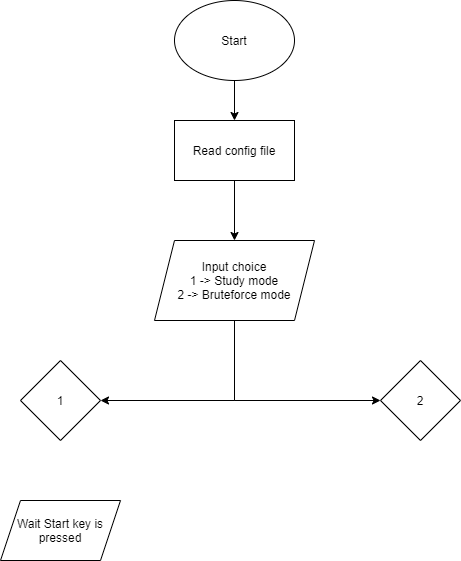

The diagram above was exported from draw.io. Its source (the exported page's mxGraphModel, read from the mxfile embedded in the PNG):
<mxGraphModel dx="1360" dy="802" grid="1" gridSize="10" guides="1" tooltips="1" connect="1" arrows="1" fold="1" page="1" pageScale="1" pageWidth="827" pageHeight="1169" math="0" shadow="0">
  <root>
    <mxCell id="0" />
    <mxCell id="1" parent="0" />
    <mxCell id="Dz3_wdklKyzwdX4crzZT-1" style="edgeStyle=orthogonalEdgeStyle;rounded=0;orthogonalLoop=1;jettySize=auto;html=1;exitX=0.5;exitY=1;exitDx=0;exitDy=0;entryX=0.5;entryY=0;entryDx=0;entryDy=0;" edge="1" parent="1" source="Dz3_wdklKyzwdX4crzZT-2" target="Dz3_wdklKyzwdX4crzZT-9">
      <mxGeometry relative="1" as="geometry" />
    </mxCell>
    <mxCell id="Dz3_wdklKyzwdX4crzZT-2" value="Start" style="ellipse;whiteSpace=wrap;html=1;" vertex="1" parent="1">
      <mxGeometry x="364" y="50" width="120" height="80" as="geometry" />
    </mxCell>
    <mxCell id="Dz3_wdklKyzwdX4crzZT-3" style="edgeStyle=orthogonalEdgeStyle;rounded=0;orthogonalLoop=1;jettySize=auto;html=1;exitX=0.5;exitY=1;exitDx=0;exitDy=0;entryX=1;entryY=0.5;entryDx=0;entryDy=0;" edge="1" parent="1" source="Dz3_wdklKyzwdX4crzZT-5" target="Dz3_wdklKyzwdX4crzZT-6">
      <mxGeometry relative="1" as="geometry">
        <Array as="points">
          <mxPoint x="424" y="450" />
        </Array>
      </mxGeometry>
    </mxCell>
    <mxCell id="Dz3_wdklKyzwdX4crzZT-4" style="edgeStyle=orthogonalEdgeStyle;rounded=0;orthogonalLoop=1;jettySize=auto;html=1;exitX=0.5;exitY=1;exitDx=0;exitDy=0;entryX=0;entryY=0.5;entryDx=0;entryDy=0;" edge="1" parent="1" source="Dz3_wdklKyzwdX4crzZT-5" target="Dz3_wdklKyzwdX4crzZT-7">
      <mxGeometry relative="1" as="geometry" />
    </mxCell>
    <mxCell id="Dz3_wdklKyzwdX4crzZT-5" value="Input choice&lt;br&gt;1 -&amp;gt; Study mode&lt;br&gt;2 -&amp;gt; Bruteforce mode" style="shape=parallelogram;perimeter=parallelogramPerimeter;whiteSpace=wrap;html=1;fixedSize=1;" vertex="1" parent="1">
      <mxGeometry x="344" y="290" width="160" height="80" as="geometry" />
    </mxCell>
    <mxCell id="Dz3_wdklKyzwdX4crzZT-6" value="1" style="rhombus;whiteSpace=wrap;html=1;" vertex="1" parent="1">
      <mxGeometry x="210" y="410" width="80" height="80" as="geometry" />
    </mxCell>
    <mxCell id="Dz3_wdklKyzwdX4crzZT-7" value="2" style="rhombus;whiteSpace=wrap;html=1;" vertex="1" parent="1">
      <mxGeometry x="570" y="410" width="80" height="80" as="geometry" />
    </mxCell>
    <mxCell id="Dz3_wdklKyzwdX4crzZT-8" style="edgeStyle=orthogonalEdgeStyle;rounded=0;orthogonalLoop=1;jettySize=auto;html=1;exitX=0.5;exitY=1;exitDx=0;exitDy=0;entryX=0.5;entryY=0;entryDx=0;entryDy=0;" edge="1" parent="1" source="Dz3_wdklKyzwdX4crzZT-9" target="Dz3_wdklKyzwdX4crzZT-5">
      <mxGeometry relative="1" as="geometry" />
    </mxCell>
    <mxCell id="Dz3_wdklKyzwdX4crzZT-9" value="Read config file" style="rounded=0;whiteSpace=wrap;html=1;" vertex="1" parent="1">
      <mxGeometry x="364" y="170" width="120" height="60" as="geometry" />
    </mxCell>
    <mxCell id="Dz3_wdklKyzwdX4crzZT-10" value="Wait Start key is pressed" style="shape=parallelogram;perimeter=parallelogramPerimeter;whiteSpace=wrap;html=1;fixedSize=1;" vertex="1" parent="1">
      <mxGeometry x="190" y="550" width="120" height="60" as="geometry" />
    </mxCell>
  </root>
</mxGraphModel>